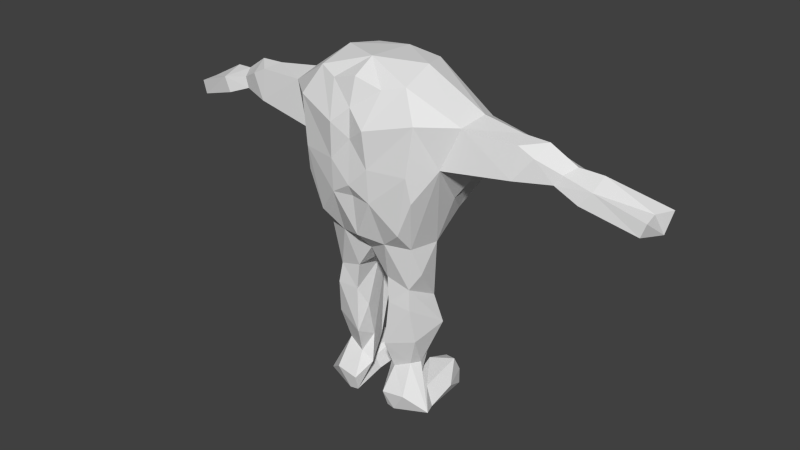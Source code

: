 # Source: RockGolem.blend  (saved by Blender 2.70.0; exported with 4.5.12 LTS)
import bpy
from mathutils import Matrix  # noqa: F401  (used for matrix-valued properties, if any)

bpy.ops.wm.read_factory_settings(use_empty=True)
scene = bpy.context.scene
scene.name = 'Scene'

# ---- collections
col_collection_1 = bpy.data.collections.new('Collection 1'); scene.collection.children.link(col_collection_1)

# ---- materials (node trees are filled in below, after node groups)
mat_material = bpy.data.materials.new('Material')
mat_material.alpha_threshold = 0.0
mat_material.use_transparent_shadow = False
mat_material.roughness = 0.5
mat_material.line_color = (0.0, 0.0, 0.0, 1.0)

# ---- material node trees

# ---- world
world_world = bpy.data.worlds.new('World'); scene.world = world_world
world_world.color = (0.05088, 0.05088, 0.05088)
world_world.use_sun_shadow = False
world_world.sun_shadow_jitter_overblur = 0.0
world_world.cycles.sampling_method = 'MANUAL'
world_world.cycles.sample_map_resolution = 256

# ---- meshes
me_cube = bpy.data.meshes.new('Cube')
me_cube.from_pydata([(-1.5, 0.2408, 1.489), (-1.447, 0.2517, 1.39), (-1.489, 0.1807, 1.382), (-1.158, -0.04398, 1.51), (-0.06161, -0.08025, 0.1577), (-0.2384, -0.1791, 0.09989), (-0.1193, -0.1063, 0.2214), (-0.3233, -0.02348, -0.007714), (-0.163, -0.1651, -0.0185), (-0.2415, -0.0146, 0.1843), (-0.17, 0.3028, 0.005033), (-0.2692, 0.3026, 0.0503), (-0.1388, 0.1868, 0.1321), (-0.3458, 0.1179, 0.06608), (-0.1693, 0.3057, 0.1023), (-0.2952, 0.2669, -0.01667), (-0.215, 0.177, -0.03108), (-0.1267, 0.05995, 0.01108), (-0.1164, 0.1341, 0.5375), (-0.2586, 0.06326, 0.6567), (-0.1182, 0.06177, 0.2489), (-0.2247, 0.06405, 0.3048), (-0.07989, -0.08944, 0.5318), (-0.1179, 0.01007, 0.1581), (-0.1565, 0.04735, 0.08679), (-0.07994, -0.04452, 0.3226), (-0.3055, 0.08646, 0.4911), (-0.0646, 0.09162, 0.838), (0.0044, -8.488e-05, 0.8762), (-0.0954, -0.1621, 0.3836), (-0.2358, -0.1257, 0.7567), (-0.1122, -0.1452, 0.6468), (-0.2429, -0.02382, 0.2583), (-0.1045, 0.1284, 0.7813), (-0.1284, 0.1022, 0.6712), (-0.2006, 0.1398, 0.5086), (-0.2835, -0.02104, 0.1118), (-0.2415, 0.08675, 0.7585), (-0.3141, 0.008792, 1.021), (-0.2922, -0.08788, 0.8529), (-0.3493, 0.2479, 1.716), (-0.9232, -0.06466, 1.684), (-0.8352, -0.07014, 1.729), (-0.9451, 0.03535, 1.74), (-0.5283, 0.1641, 1.728), (-1.015, 0.1547, 1.541), (-1.088, 0.05874, 1.647), (-1.212, 0.0897, 1.63), (0.004539, -0.2992, 1.776), (-0.1534, -0.2397, 1.884), (0.003959, -0.2601, 1.062), (-0.1379, -0.2076, 1.03), (-0.2567, -0.2436, 1.129), (0.00383, 0.5001, 1.626), (-0.1112, 0.499, 1.594), (-0.06842, 0.4828, 1.451), (-0.1585, 0.4564, 1.51), (-0.1234, 0.4581, 1.665), (-0.1821, 0.3882, 1.656), (0.004488, 0.2532, 1.916), (-0.2593, 0.3654, 1.665), (-1.217, -0.02461, 1.586), (-0.475, 0.07983, 1.386), (-0.827, -0.1006, 1.556), (-0.4796, 0.1769, 1.501), (-0.3957, 0.04433, 1.283), (-0.6368, 0.1546, 1.606), (-0.3274, -0.2687, 1.48), (-0.5725, -0.003338, 1.5), (-0.54, -0.1072, 1.748), (-0.3623, -0.2563, 1.754), (-0.5825, 0.1275, 1.506), (-0.8, 0.03101, 1.747), (-0.9046, 0.1567, 1.65), (-0.08064, 0.4535, 1.346), (-0.08088, 0.2954, 1.325), (-0.00715, 0.2522, 1.134), (0.003272, 0.3383, 1.305), (-0.2452, 0.296, 1.421), (0.00332, 0.438, 1.304), (-0.1195, -0.3052, 1.293), (0.003827, -0.3212, 1.367), (0.00413, -0.2876, 1.298), (-0.1569, 0.2793, 1.878), (-0.2006, 0.1602, 1.961), (-0.1026, -0.332, 1.688), (0.002412, -0.3045, 1.613), (-0.002731, 0.4979, 1.363), (-0.2786, 0.2222, 1.178), (-0.07654, 0.1771, 0.8716), (-0.3452, 0.1531, 1.176), (-0.1622, 0.2886, 1.338), (-0.1364, 0.3846, 1.379), (-0.3615, 0.2477, 1.364), (-0.2727, -0.1533, 1.022), (-1.069, 0.1507, 1.602), (-1.015, -0.02974, 1.565), (-0.3739, 0.2487, 1.588), (-0.1006, -0.1381, 0.7975), (0.003092, 0.3326, 1.797), (-0.1746, 0.2848, 1.806), (-0.2047, 0.3985, 1.51), (-0.2708, -0.1965, 1.915), (-0.4466, -0.1496, 1.515), (-0.3414, -0.2418, 1.334), (-0.2008, 0.1575, 0.984), (-0.1163, -0.3162, 1.482), (0.00238, 0.205, 0.8901), (0.004117, -0.1273, 1.998), (-0.5591, 0.05267, 1.776), (-1.447, 0.02563, 1.414), (-0.006766, 0.5019, 1.518), (-0.2565, -0.003286, 1.98), (0.0, 0.162, 1.983), (0.0, -0.1494, 0.9452), (-0.3559, -0.1026, 0.005792), (0.0, -0.2546, 1.927), (-0.121, 0.04363, 0.744), (-0.2608, 0.2599, 0.1385), (-0.1115, -0.1579, -0.01485), (-0.1022, -0.1877, 0.08253), (-0.09687, 0.2559, 0.04803), (-1.051, -0.01324, 1.62), (-1.461, 0.1221, 1.5), (-1.473, 0.02888, 1.491), (-0.218, -0.08607, 0.267), (-0.2697, -0.1125, 0.4364), (-0.2516, -0.1392, 0.6386)], [], [(15, 13, 11), (121, 10, 14), (117, 22, 34), (0, 47, 95), (119, 17, 24), (24, 9, 23), (115, 32, 9), (36, 7, 115), (120, 8, 119), (47, 0, 123), (2, 1, 45), (0, 1, 2), (2, 45, 96), (123, 0, 2), (6, 29, 125), (4, 6, 120), (5, 6, 125), (8, 5, 115), (17, 16, 10), (8, 115, 7), (7, 16, 17), (9, 36, 115), (36, 24, 12), (9, 20, 23), (9, 24, 36), (10, 121, 17), (11, 14, 10), (13, 118, 11), (12, 118, 36), (11, 118, 14), (8, 7, 17), (13, 7, 36), (7, 15, 16), (15, 10, 16), (118, 13, 36), (24, 121, 12), (15, 11, 10), (121, 14, 12), (13, 15, 7), (119, 8, 17), (35, 26, 19), (20, 18, 34), (29, 127, 126), (34, 25, 20), (120, 5, 8), (31, 29, 22), (22, 29, 25), (20, 4, 23), (4, 120, 119), (120, 6, 5), (18, 20, 35), (121, 24, 17), (4, 119, 24), (22, 117, 31), (25, 6, 4), (6, 25, 29), (24, 23, 4), (117, 27, 98), (28, 98, 27), (104, 94, 52), (98, 31, 117), (30, 31, 98), (30, 51, 94), (30, 98, 51), (30, 127, 31), (98, 28, 114), (126, 125, 29), (115, 125, 32), (32, 21, 9), (125, 115, 5), (32, 126, 26), (35, 37, 34), (29, 31, 127), (127, 30, 26), (26, 30, 19), (27, 33, 89), (19, 37, 35), (34, 33, 117), (35, 34, 18), (25, 4, 20), (33, 34, 37), (22, 25, 34), (118, 12, 14), (26, 21, 32), (117, 33, 27), (26, 126, 127), (1, 0, 95), (125, 126, 32), (65, 62, 90), (106, 70, 67), (71, 90, 62), (73, 43, 72), (49, 108, 102), (116, 49, 48), (49, 85, 48), (85, 49, 102), (85, 106, 86), (54, 57, 53), (58, 57, 101), (56, 55, 101), (53, 111, 54), (57, 56, 101), (111, 87, 55), (73, 46, 43), (9, 21, 20), (40, 60, 97), (100, 60, 40), (85, 102, 70), (38, 65, 90), (45, 95, 73), (66, 44, 64), (45, 73, 66), (47, 46, 95), (46, 47, 61), (46, 122, 43), (42, 43, 41), (122, 41, 43), (109, 84, 44), (45, 71, 96), (41, 122, 96), (41, 96, 63), (69, 63, 103), (44, 66, 73), (96, 71, 68), (71, 45, 66), (64, 97, 93), (40, 64, 44), (40, 44, 83), (61, 124, 110), (124, 61, 123), (105, 90, 88), (38, 103, 65), (39, 38, 19), (103, 38, 94), (39, 94, 38), (30, 39, 19), (38, 37, 19), (103, 94, 104), (47, 123, 61), (85, 86, 48), (108, 49, 116), (100, 40, 83), (20, 21, 35), (21, 26, 35), (64, 40, 97), (54, 55, 56), (90, 71, 64), (71, 66, 64), (72, 43, 42), (73, 72, 109), (80, 51, 50), (60, 101, 97), (109, 44, 73), (63, 69, 42), (113, 59, 84), (96, 68, 63), (73, 95, 46), (91, 75, 76), (3, 96, 61), (56, 57, 54), (80, 52, 51), (65, 68, 62), (74, 55, 87), (90, 105, 38), (124, 123, 2), (3, 110, 96), (69, 109, 72), (63, 42, 41), (70, 106, 85), (84, 109, 112), (68, 65, 103), (109, 69, 112), (42, 69, 72), (103, 67, 70), (69, 103, 70), (105, 88, 91), (63, 68, 103), (71, 62, 68), (112, 69, 102), (69, 70, 102), (92, 55, 74), (90, 93, 88), (83, 99, 100), (58, 99, 57), (58, 101, 60), (100, 99, 58), (58, 60, 100), (83, 84, 59), (83, 59, 99), (55, 92, 101), (75, 79, 77), (81, 86, 106), (111, 55, 54), (114, 50, 51), (81, 106, 80), (104, 67, 103), (101, 92, 78), (64, 93, 90), (92, 91, 78), (87, 79, 74), (88, 93, 78), (52, 94, 51), (80, 106, 67), (104, 52, 67), (80, 50, 82), (98, 114, 51), (91, 76, 107), (97, 78, 93), (101, 78, 97), (45, 1, 95), (30, 94, 39), (122, 61, 96), (33, 105, 89), (67, 52, 80), (91, 92, 75), (75, 92, 74), (110, 2, 96), (110, 124, 2), (110, 3, 61), (82, 81, 80), (99, 53, 57), (37, 105, 33), (107, 27, 89), (113, 84, 112), (79, 75, 74), (83, 44, 84), (77, 76, 75), (61, 122, 46), (102, 108, 112), (88, 78, 91), (37, 38, 105), (108, 113, 112), (105, 91, 107), (107, 28, 27), (105, 107, 89)])
me_cube.materials.append(mat_material)
me_cube.use_remesh_preserve_volume = False
me_cube.use_remesh_preserve_attributes = False
me_cube.use_mirror_x = True
me_cube.update()

# ---- objects
ob_golem = bpy.data.objects.new('Golem', me_cube)

# ---- transforms, parenting, visibility, modifiers, constraints
ob_golem.location = (0.0, 0.0, 0.0)
ob_golem.lock_rotations_4d = False
ob_golem.empty_display_type = 'ARROWS'
ob_golem.lineart.crease_threshold = 0.0
ob_golem.use_mesh_mirror_x = True
_m = ob_golem.modifiers.new('Mirror', 'MIRROR')
_m.merge_threshold = 0.04

# ---- collection membership
col_collection_1.objects.link(ob_golem)

# ---- scene / render settings (as saved in the file)
scene.frame_start = 1; scene.frame_end = 250; scene.frame_set(1)
scene.render.engine = 'BLENDER_EEVEE_NEXT'
scene.render.resolution_percentage = 50
scene.render.dither_intensity = 0.0
scene.cycles.use_denoising = False
scene.cycles.samples = 10
scene.cycles.sampling_pattern = 'TABULATED_SOBOL'
scene.cycles.light_sampling_threshold = 0.0
scene.cycles.use_adaptive_sampling = False
scene.cycles.use_light_tree = False
scene.cycles.blur_glossy = 0.0
scene.cycles.volume_bounces = 1
scene.cycles.pixel_filter_type = 'GAUSSIAN'
scene.cycles.sample_clamp_indirect = 0.0
scene.view_settings.view_transform = 'Standard'
bpy.context.view_layer.update()

# ---- added for rendering (the .blend has no active camera and no usable light): camera, sun
cam_auto = bpy.data.cameras.new('AutoCamera')
cam_auto.lens = 50.0
cam_auto.sensor_width = 36.0
cam_auto.clip_end = 1000.0
ob_auto_camera = bpy.data.objects.new('AutoCamera', cam_auto)
scene.collection.objects.link(ob_auto_camera)
ob_auto_camera.location = (3.43869, -4.04147, 3.73432)
ob_auto_camera.rotation_euler = (1.09748, -7.21219e-08, 0.694738)
scene.camera = ob_auto_camera
light_auto_sun = bpy.data.lights.new('AutoSun', 'SUN')
light_auto_sun.energy = 3.0
light_auto_sun.angle = 0.0523599
ob_auto_sun = bpy.data.objects.new('AutoSun', light_auto_sun)
scene.collection.objects.link(ob_auto_sun)
ob_auto_sun.rotation_euler = (0.872665, 0.174533, 0.523599)
bpy.context.view_layer.update()
